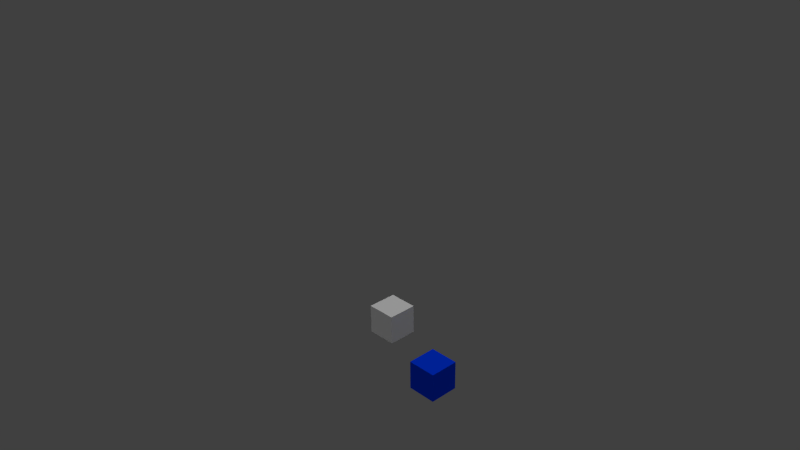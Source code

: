 # Source: demo1.blend  (saved by Blender 2.74.4; exported with 4.5.12 LTS)
import bpy
from mathutils import Matrix  # noqa: F401  (used for matrix-valued properties, if any)

bpy.ops.wm.read_factory_settings(use_empty=True)
scene = bpy.context.scene
scene.name = 'Scene'

# ---- collections
col_collection_1_001 = bpy.data.collections.new('Collection 1.001'); scene.collection.children.link(col_collection_1_001)
col_collection_2 = bpy.data.collections.new('Collection 2'); scene.collection.children.link(col_collection_2)

# ---- materials (node trees are filled in below, after node groups)
mat_material_001 = bpy.data.materials.new('Material.001')
mat_material_001.alpha_threshold = 0.0
mat_material_001.use_transparent_shadow = False
mat_material_001.diffuse_color = (0.0, 0.04074, 0.8, 1.0)
mat_material_001.roughness = 0.5
mat_material_001.line_color = (0.0, 0.0, 0.0, 1.0)

# ---- material node trees

# ---- world
world_world = bpy.data.worlds.new('World'); scene.world = world_world
world_world.color = (0.05088, 0.05088, 0.05088)
world_world.use_sun_shadow = False
world_world.sun_shadow_jitter_overblur = 0.0
world_world.cycles.sampling_method = 'MANUAL'
world_world.cycles.sample_map_resolution = 256

# ---- cameras
cam_camera = bpy.data.cameras.new('Camera')
cam_camera.clip_end = 100.0
cam_camera.lens = 35.0
cam_camera.sensor_width = 32.0
cam_camera.sensor_height = 18.0
cam_camera.ortho_scale = 7.314
cam_camera.dof.focus_distance = 0.0
cam_camera.dof.aperture_fstop = 128.0

# ---- lights
light_lamp = bpy.data.lights.new('Lamp', 'POINT')
light_lamp.transmission_factor = 0.0
light_lamp.cutoff_distance = 30.0
light_lamp.energy = 100.0
light_lamp.shadow_buffer_clip_start = 1.001
light_lamp.shadow_soft_size = 1.0
light_lamp.shadow_maximum_resolution = 0.006
light_lamp.use_absolute_resolution = True
light_lamp.cycles.use_multiple_importance_sampling = False
light_sun = bpy.data.lights.new('Sun', 'SUN')
light_sun.transmission_factor = 0.0
light_sun.angle = 1.571
light_sun.energy = 1.0
light_sun.shadow_buffer_clip_start = 0.5
light_sun.shadow_soft_size = 1.0
light_sun.shadow_cascade_max_distance = 1000.0
light_sun.cycles.use_multiple_importance_sampling = False

# ---- meshes
me_cube_004 = bpy.data.meshes.new('Cube.004')
me_cube_004.from_pydata([(1.0, 1.0, -1.0), (1.0, -1.0, -1.0), (-1.0, -1.0, -1.0), (-1.0, 1.0, -1.0), (1.0, 1.0, 1.0), (1.0, -1.0, 1.0), (-1.0, -1.0, 1.0), (-1.0, 1.0, 1.0)], [], [(0, 1, 2, 3), (4, 7, 6, 5), (0, 4, 5, 1), (1, 5, 6, 2), (2, 6, 7, 3), (4, 0, 3, 7)])
me_cube_004.materials.append(mat_material_001)
me_cube_004.use_remesh_preserve_volume = False
me_cube_004.use_remesh_preserve_attributes = False
me_cube_004.use_mirror_vertex_groups = False
me_cube_004.update()
me_cube_001 = bpy.data.meshes.new('Cube.001')
me_cube_001.from_pydata([(1.0, 1.0, -1.0), (1.0, -1.0, -1.0), (-1.0, -1.0, -1.0), (-1.0, 1.0, -1.0), (1.0, 1.0, 1.0), (1.0, -1.0, 1.0), (-1.0, -1.0, 1.0), (-1.0, 1.0, 1.0)], [], [(0, 1, 2, 3), (4, 7, 6, 5), (0, 4, 5, 1), (1, 5, 6, 2), (2, 6, 7, 3), (4, 0, 3, 7)])
me_cube_001.use_remesh_preserve_volume = False
me_cube_001.use_remesh_preserve_attributes = False
me_cube_001.use_mirror_vertex_groups = False
me_cube_001.update()

# ---- objects
ob_cube_002 = bpy.data.objects.new('Cube.002', me_cube_004)
ob_cube = bpy.data.objects.new('Cube', me_cube_001)
ob_lamp = bpy.data.objects.new('Lamp', light_lamp)
ob_camera = bpy.data.objects.new('Camera', cam_camera)
ob_sun = bpy.data.objects.new('Sun', light_sun)

# ---- transforms, parenting, visibility, modifiers, constraints
ob_cube_002.location = (4.79, -1.009, 0.1926)
ob_cube_002.lineart.crease_threshold = 0.0
ob_cube.location = (0.0, 0.0, 1.729)
ob_cube.lineart.crease_threshold = 0.0
ob_lamp.location = (15.79, 0.6245, 28.14)
ob_lamp.rotation_euler = (0.6503, 0.05522, 1.866)
ob_lamp.lock_rotations_4d = False
ob_lamp.empty_display_type = 'ARROWS'
ob_lamp.color = (0.0, 0.0, 0.0, 0.0)
ob_lamp.lineart.crease_threshold = 0.0
ob_camera.location = (36.42, -33.17, 33.19)
ob_camera.rotation_euler = (1.109, 0.01082, 0.8149)
ob_camera.lock_rotations_4d = False
ob_camera.empty_display_type = 'ARROWS'
ob_camera.color = (0.0, 0.0, 0.0, 0.0)
ob_camera.display_type = 'WIRE'
ob_camera.lineart.crease_threshold = 0.0
ob_sun.location = (15.16, 1.503, 15.23)
ob_sun.lineart.crease_threshold = 0.0

# ---- collection membership
col_collection_1_001.objects.link(ob_cube_002)
col_collection_1_001.objects.link(ob_cube)
col_collection_1_001.objects.link(ob_lamp)
col_collection_1_001.objects.link(ob_camera)
col_collection_2.objects.link(ob_cube_002)
col_collection_2.objects.link(ob_sun)

# ---- scene / render settings (as saved in the file)
scene.camera = ob_camera
scene.frame_start = 1; scene.frame_end = 250; scene.frame_set(0)
scene.render.engine = 'BLENDER_EEVEE_NEXT'
scene.render.image_settings.color_mode = 'RGB'
scene.render.image_settings.compression = 90
scene.render.resolution_percentage = 50
scene.render.fps = 60
scene.render.dither_intensity = 0.0
scene.render.bake_margin = 2
scene.render.bake_bias = 0.0
scene.cycles.use_denoising = False
scene.cycles.samples = 10
scene.cycles.sampling_pattern = 'TABULATED_SOBOL'
scene.cycles.light_sampling_threshold = 0.0
scene.cycles.use_adaptive_sampling = False
scene.cycles.use_light_tree = False
scene.cycles.blur_glossy = 0.0
scene.cycles.volume_bounces = 1
scene.cycles.pixel_filter_type = 'GAUSSIAN'
scene.cycles.sample_clamp_indirect = 0.0
scene.view_settings.view_transform = 'Standard'
bpy.context.view_layer.update()
